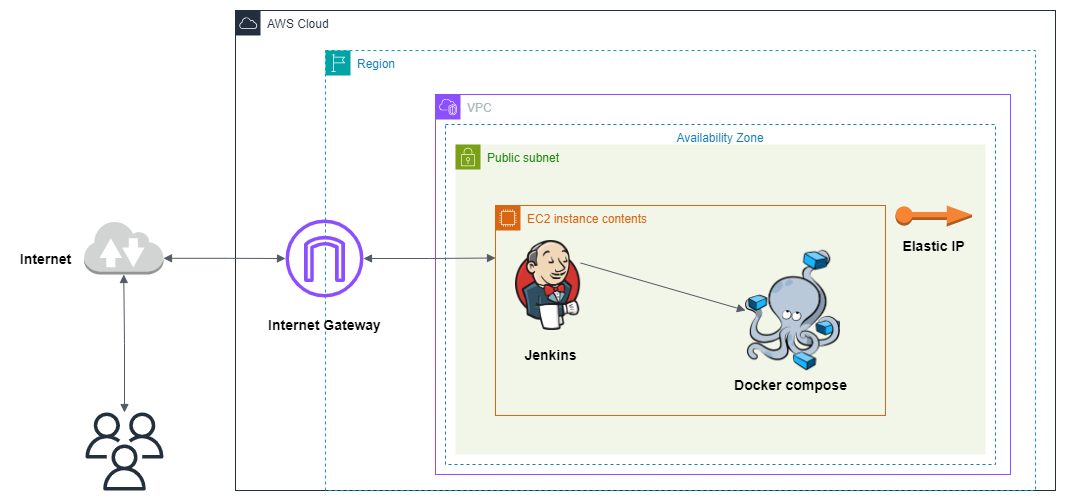

The diagram above was exported from draw.io. Its source (the exported page's mxGraphModel, read from the mxfile embedded in the PNG):
<mxGraphModel dx="1900" dy="522" grid="1" gridSize="10" guides="1" tooltips="1" connect="1" arrows="1" fold="1" page="1" pageScale="1" pageWidth="850" pageHeight="1100" math="0" shadow="0">
  <root>
    <mxCell id="0" />
    <mxCell id="1" parent="0" />
    <mxCell id="5qFkb1PFMmUt9oxNoMj_-1" value="AWS Cloud" style="points=[[0,0],[0.25,0],[0.5,0],[0.75,0],[1,0],[1,0.25],[1,0.5],[1,0.75],[1,1],[0.75,1],[0.5,1],[0.25,1],[0,1],[0,0.75],[0,0.5],[0,0.25]];outlineConnect=0;gradientColor=none;html=1;whiteSpace=wrap;fontSize=12;fontStyle=0;container=1;pointerEvents=0;collapsible=0;recursiveResize=0;shape=mxgraph.aws4.group;grIcon=mxgraph.aws4.group_aws_cloud;strokeColor=#232F3E;fillColor=none;verticalAlign=top;align=left;spacingLeft=30;fontColor=#232F3E;dashed=0;" vertex="1" parent="1">
      <mxGeometry x="130" y="330" width="820" height="480" as="geometry" />
    </mxCell>
    <mxCell id="5qFkb1PFMmUt9oxNoMj_-2" value="Region" style="points=[[0,0],[0.25,0],[0.5,0],[0.75,0],[1,0],[1,0.25],[1,0.5],[1,0.75],[1,1],[0.75,1],[0.5,1],[0.25,1],[0,1],[0,0.75],[0,0.5],[0,0.25]];outlineConnect=0;gradientColor=none;html=1;whiteSpace=wrap;fontSize=12;fontStyle=0;container=1;pointerEvents=0;collapsible=0;recursiveResize=0;shape=mxgraph.aws4.group;grIcon=mxgraph.aws4.group_region;strokeColor=#00A4A6;fillColor=none;verticalAlign=top;align=left;spacingLeft=30;fontColor=#147EBA;dashed=1;" vertex="1" parent="5qFkb1PFMmUt9oxNoMj_-1">
      <mxGeometry x="90" y="40" width="710" height="440" as="geometry" />
    </mxCell>
    <mxCell id="5qFkb1PFMmUt9oxNoMj_-3" value="VPC" style="points=[[0,0],[0.25,0],[0.5,0],[0.75,0],[1,0],[1,0.25],[1,0.5],[1,0.75],[1,1],[0.75,1],[0.5,1],[0.25,1],[0,1],[0,0.75],[0,0.5],[0,0.25]];outlineConnect=0;gradientColor=none;html=1;whiteSpace=wrap;fontSize=12;fontStyle=0;container=1;pointerEvents=0;collapsible=0;recursiveResize=0;shape=mxgraph.aws4.group;grIcon=mxgraph.aws4.group_vpc2;strokeColor=#8C4FFF;fillColor=none;verticalAlign=top;align=left;spacingLeft=30;fontColor=#AAB7B8;dashed=0;" vertex="1" parent="5qFkb1PFMmUt9oxNoMj_-2">
      <mxGeometry x="110" y="44" width="575" height="380" as="geometry" />
    </mxCell>
    <mxCell id="5qFkb1PFMmUt9oxNoMj_-4" value="Public subnet" style="points=[[0,0],[0.25,0],[0.5,0],[0.75,0],[1,0],[1,0.25],[1,0.5],[1,0.75],[1,1],[0.75,1],[0.5,1],[0.25,1],[0,1],[0,0.75],[0,0.5],[0,0.25]];outlineConnect=0;gradientColor=none;html=1;whiteSpace=wrap;fontSize=12;fontStyle=0;container=1;pointerEvents=0;collapsible=0;recursiveResize=0;shape=mxgraph.aws4.group;grIcon=mxgraph.aws4.group_security_group;grStroke=0;strokeColor=#7AA116;fillColor=#F2F6E8;verticalAlign=top;align=left;spacingLeft=30;fontColor=#248814;dashed=0;" vertex="1" parent="5qFkb1PFMmUt9oxNoMj_-3">
      <mxGeometry x="20" y="50" width="530" height="310" as="geometry" />
    </mxCell>
    <mxCell id="5qFkb1PFMmUt9oxNoMj_-5" value="" style="outlineConnect=0;dashed=0;verticalLabelPosition=bottom;verticalAlign=top;align=center;html=1;shape=mxgraph.aws3.elastic_ip;fillColor=#F58534;gradientColor=none;" vertex="1" parent="5qFkb1PFMmUt9oxNoMj_-4">
      <mxGeometry x="440" y="61" width="76.5" height="21" as="geometry" />
    </mxCell>
    <mxCell id="5qFkb1PFMmUt9oxNoMj_-6" value="Elastic IP" style="text;html=1;align=center;verticalAlign=middle;resizable=0;points=[];autosize=1;strokeColor=none;fillColor=none;fontStyle=1;fontSize=14;" vertex="1" parent="5qFkb1PFMmUt9oxNoMj_-4">
      <mxGeometry x="438.25" y="87" width="80" height="30" as="geometry" />
    </mxCell>
    <mxCell id="5qFkb1PFMmUt9oxNoMj_-7" value="EC2 instance contents" style="points=[[0,0],[0.25,0],[0.5,0],[0.75,0],[1,0],[1,0.25],[1,0.5],[1,0.75],[1,1],[0.75,1],[0.5,1],[0.25,1],[0,1],[0,0.75],[0,0.5],[0,0.25]];outlineConnect=0;gradientColor=none;html=1;whiteSpace=wrap;fontSize=12;fontStyle=0;container=1;pointerEvents=0;collapsible=0;recursiveResize=0;shape=mxgraph.aws4.group;grIcon=mxgraph.aws4.group_ec2_instance_contents;strokeColor=#D86613;fillColor=none;verticalAlign=top;align=left;spacingLeft=30;fontColor=#D86613;dashed=0;" vertex="1" parent="5qFkb1PFMmUt9oxNoMj_-4">
      <mxGeometry x="40" y="61" width="390" height="210" as="geometry" />
    </mxCell>
    <mxCell id="5qFkb1PFMmUt9oxNoMj_-8" value="" style="shape=image;verticalLabelPosition=bottom;labelBackgroundColor=default;verticalAlign=top;aspect=fixed;imageAspect=0;image=https://gitlab.developers.cam.ac.uk/uploads/-/system/project/avatar/4542/compose.png;" vertex="1" parent="5qFkb1PFMmUt9oxNoMj_-7">
      <mxGeometry x="250" y="44.8" width="95" height="120.41" as="geometry" />
    </mxCell>
    <mxCell id="5qFkb1PFMmUt9oxNoMj_-9" value="" style="shape=image;verticalLabelPosition=bottom;labelBackgroundColor=default;verticalAlign=top;aspect=fixed;imageAspect=0;image=https://upload.wikimedia.org/wikipedia/commons/thumb/e/e9/Jenkins_logo.svg/1200px-Jenkins_logo.svg.png;" vertex="1" parent="5qFkb1PFMmUt9oxNoMj_-7">
      <mxGeometry x="20" y="35" width="65.17" height="89.99" as="geometry" />
    </mxCell>
    <mxCell id="5qFkb1PFMmUt9oxNoMj_-10" value="" style="html=1;endArrow=block;elbow=vertical;startArrow=none;endFill=1;strokeColor=#545B64;rounded=0;exitX=1;exitY=0.25;exitDx=0;exitDy=0;entryX=0;entryY=0.5;entryDx=0;entryDy=0;" edge="1" parent="5qFkb1PFMmUt9oxNoMj_-7" source="5qFkb1PFMmUt9oxNoMj_-9" target="5qFkb1PFMmUt9oxNoMj_-8">
      <mxGeometry width="100" relative="1" as="geometry">
        <mxPoint x="220" y="255" as="sourcePoint" />
        <mxPoint x="320" y="255" as="targetPoint" />
      </mxGeometry>
    </mxCell>
    <mxCell id="5qFkb1PFMmUt9oxNoMj_-11" value="Availability Zone" style="fillColor=none;strokeColor=#147EBA;dashed=1;verticalAlign=top;fontStyle=0;fontColor=#147EBA;whiteSpace=wrap;html=1;" vertex="1" parent="5qFkb1PFMmUt9oxNoMj_-3">
      <mxGeometry x="10" y="30" width="550" height="340" as="geometry" />
    </mxCell>
    <mxCell id="5qFkb1PFMmUt9oxNoMj_-20" value="Jenkins" style="text;html=1;align=center;verticalAlign=middle;resizable=0;points=[];autosize=1;strokeColor=none;fillColor=none;fontStyle=1;fontSize=14;" vertex="1" parent="5qFkb1PFMmUt9oxNoMj_-3">
      <mxGeometry x="80" y="246" width="70" height="30" as="geometry" />
    </mxCell>
    <mxCell id="5qFkb1PFMmUt9oxNoMj_-31" value="Docker compose" style="text;html=1;align=center;verticalAlign=middle;resizable=0;points=[];autosize=1;strokeColor=none;fillColor=none;fontStyle=1;fontSize=14;" vertex="1" parent="5qFkb1PFMmUt9oxNoMj_-3">
      <mxGeometry x="290" y="276" width="130" height="30" as="geometry" />
    </mxCell>
    <mxCell id="5qFkb1PFMmUt9oxNoMj_-12" value="" style="sketch=0;outlineConnect=0;fontColor=#232F3E;gradientColor=none;fillColor=#8C4FFF;strokeColor=none;dashed=0;verticalLabelPosition=bottom;verticalAlign=top;align=center;html=1;fontSize=12;fontStyle=0;aspect=fixed;pointerEvents=1;shape=mxgraph.aws4.internet_gateway;" vertex="1" parent="5qFkb1PFMmUt9oxNoMj_-2">
      <mxGeometry x="-40" y="169" width="78" height="78" as="geometry" />
    </mxCell>
    <mxCell id="5qFkb1PFMmUt9oxNoMj_-13" value="" style="edgeStyle=orthogonalEdgeStyle;html=1;endArrow=block;elbow=vertical;startArrow=block;startFill=1;endFill=1;strokeColor=#545B64;rounded=0;entryX=0;entryY=0.25;entryDx=0;entryDy=0;" edge="1" parent="5qFkb1PFMmUt9oxNoMj_-2" source="5qFkb1PFMmUt9oxNoMj_-12" target="5qFkb1PFMmUt9oxNoMj_-7">
      <mxGeometry width="100" relative="1" as="geometry">
        <mxPoint x="270" y="210" as="sourcePoint" />
        <mxPoint x="220" y="210" as="targetPoint" />
      </mxGeometry>
    </mxCell>
    <mxCell id="5qFkb1PFMmUt9oxNoMj_-14" value="Internet Gateway" style="text;html=1;align=center;verticalAlign=middle;resizable=0;points=[];autosize=1;strokeColor=none;fillColor=none;fontStyle=1;fontSize=14;" vertex="1" parent="5qFkb1PFMmUt9oxNoMj_-1">
      <mxGeometry x="24" y="300" width="130" height="30" as="geometry" />
    </mxCell>
    <mxCell id="5qFkb1PFMmUt9oxNoMj_-15" value="" style="sketch=0;outlineConnect=0;fontColor=#232F3E;gradientColor=none;fillColor=#232F3D;strokeColor=none;dashed=0;verticalLabelPosition=bottom;verticalAlign=top;align=center;html=1;fontSize=12;fontStyle=0;aspect=fixed;pointerEvents=1;shape=mxgraph.aws4.users;" vertex="1" parent="1">
      <mxGeometry x="-20" y="732" width="78" height="78" as="geometry" />
    </mxCell>
    <mxCell id="5qFkb1PFMmUt9oxNoMj_-16" value="" style="outlineConnect=0;dashed=0;verticalLabelPosition=bottom;verticalAlign=top;align=center;html=1;shape=mxgraph.aws3.internet_2;fillColor=#D2D3D3;gradientColor=none;" vertex="1" parent="1">
      <mxGeometry x="-21.5" y="540" width="79.5" height="54" as="geometry" />
    </mxCell>
    <mxCell id="5qFkb1PFMmUt9oxNoMj_-17" value="" style="edgeStyle=orthogonalEdgeStyle;html=1;endArrow=block;elbow=vertical;startArrow=block;startFill=1;endFill=1;strokeColor=#545B64;rounded=0;entryX=0.5;entryY=1;entryDx=0;entryDy=0;entryPerimeter=0;" edge="1" parent="1" source="5qFkb1PFMmUt9oxNoMj_-15" target="5qFkb1PFMmUt9oxNoMj_-16">
      <mxGeometry width="100" relative="1" as="geometry">
        <mxPoint x="90" y="580" as="sourcePoint" />
        <mxPoint x="190" y="580" as="targetPoint" />
      </mxGeometry>
    </mxCell>
    <mxCell id="5qFkb1PFMmUt9oxNoMj_-18" value="" style="edgeStyle=orthogonalEdgeStyle;html=1;endArrow=block;elbow=vertical;startArrow=block;startFill=1;endFill=1;strokeColor=#545B64;rounded=0;exitX=1;exitY=0.7;exitDx=0;exitDy=0;exitPerimeter=0;" edge="1" parent="1" source="5qFkb1PFMmUt9oxNoMj_-16" target="5qFkb1PFMmUt9oxNoMj_-12">
      <mxGeometry width="100" relative="1" as="geometry">
        <mxPoint x="90" y="580" as="sourcePoint" />
        <mxPoint x="180" y="580" as="targetPoint" />
      </mxGeometry>
    </mxCell>
    <mxCell id="5qFkb1PFMmUt9oxNoMj_-19" value="Internet" style="text;html=1;align=center;verticalAlign=middle;resizable=0;points=[];autosize=1;strokeColor=none;fillColor=none;fontStyle=1;fontSize=14;" vertex="1" parent="1">
      <mxGeometry x="-95" y="564" width="70" height="30" as="geometry" />
    </mxCell>
  </root>
</mxGraphModel>